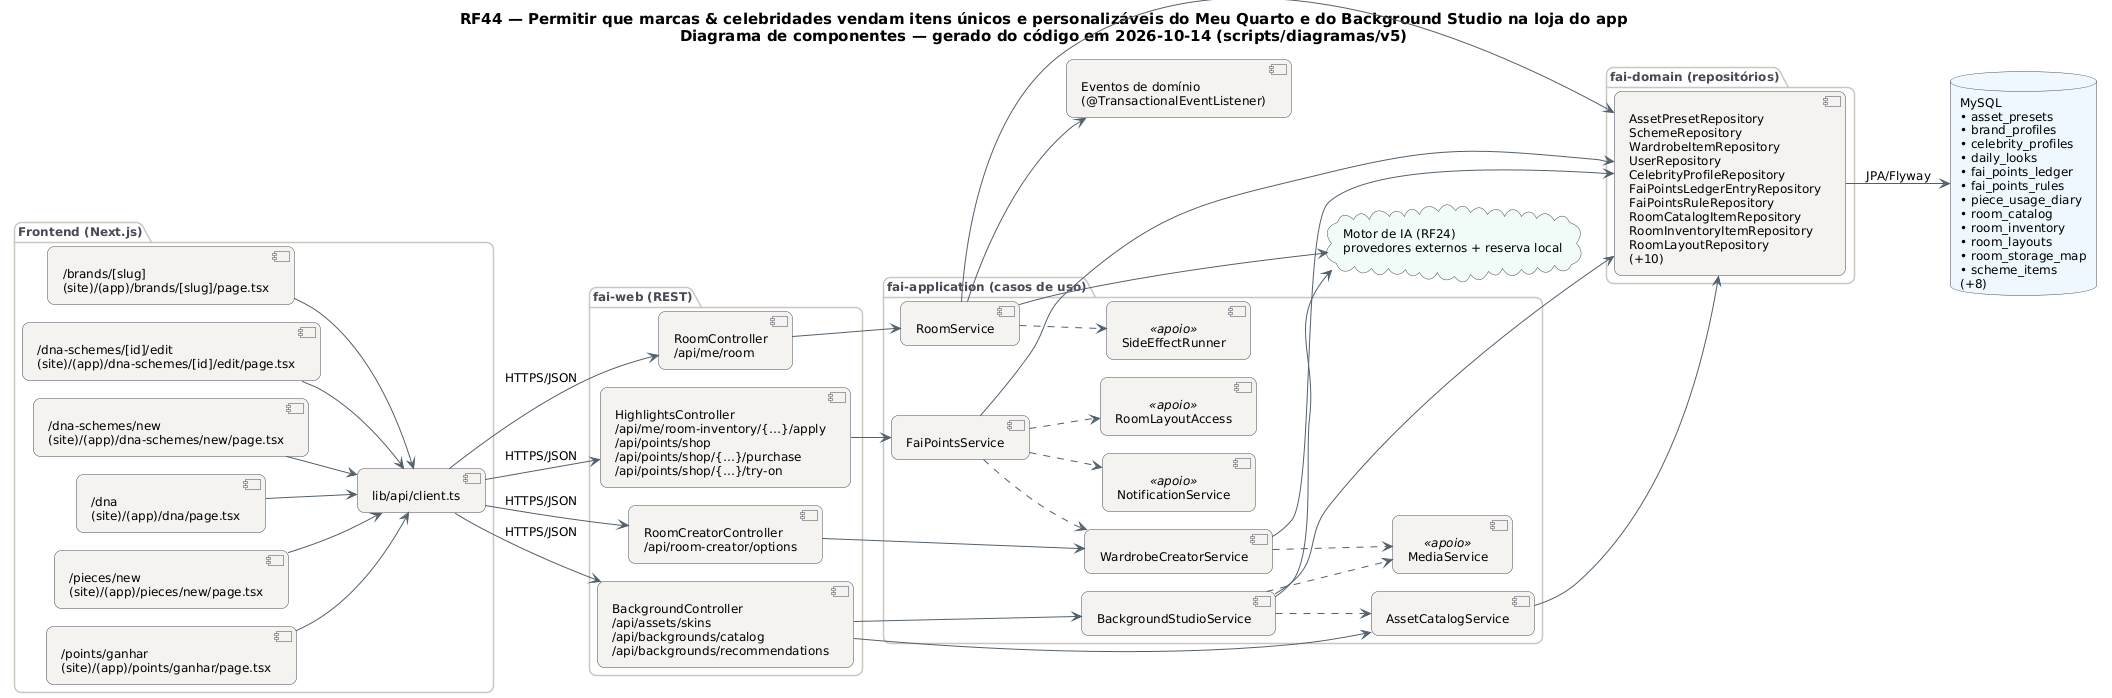

The diagram above was rendered by PlantUML. Its source (embedded in the PNG):
@startuml RF44_Componentes
!pragma layout smetana
skinparam backgroundColor #FFFFFF
skinparam shadowing false
skinparam defaultFontName "DejaVu Sans"
skinparam defaultFontSize 12
skinparam titleFontSize 15
skinparam roundcorner 14
skinparam ArrowColor #52606D
skinparam note {
  BackgroundColor #FFFDEB
  BorderColor #D8CE78
  FontColor #554F24
}
skinparam component {
  BackgroundColor #F4F2EF
  BorderColor #4A4852
}
skinparam package {
  BorderColor #CBC6BE
  FontColor #4A4852
}
skinparam database {
  BackgroundColor #EEF6FF
  BorderColor #4A4852
}
skinparam cloud {
  BackgroundColor #F0FBF6
  BorderColor #4A4852
}
left to right direction
title RF44 — Permitir que marcas & celebridades vendam itens únicos e personalizáveis do Meu Quarto e do Background Studio na loja do app\nDiagrama de componentes — gerado do código em 2026-10-14 (scripts/diagramas/v5)

package "Frontend (Next.js)" {
  component "/brands/[slug]\n(site)/(app)/brands/[slug]/page.tsx" as FE0
  component "/dna-schemes/[id]/edit\n(site)/(app)/dna-schemes/[id]/edit/page.tsx" as FE1
  component "/dna-schemes/new\n(site)/(app)/dna-schemes/new/page.tsx" as FE2
  component "/dna\n(site)/(app)/dna/page.tsx" as FE3
  component "/pieces/new\n(site)/(app)/pieces/new/page.tsx" as FE4
  component "/points/ganhar\n(site)/(app)/points/ganhar/page.tsx" as FE5
  component "lib/api/client.ts" as APIC
}
package "fai-web (REST)" {
  component "BackgroundController\n/api/assets/skins\n/api/backgrounds/catalog\n/api/backgrounds/recommendations" as BackgroundController
  component "HighlightsController\n/api/me/room-inventory/{…}/apply\n/api/points/shop\n/api/points/shop/{…}/purchase\n/api/points/shop/{…}/try-on" as HighlightsController
  component "RoomController\n/api/me/room" as RoomController
  component "RoomCreatorController\n/api/room-creator/options" as RoomCreatorController
}
package "fai-application (casos de uso)" {
  component "BackgroundStudioService" as BackgroundStudioService
  component "AssetCatalogService" as AssetCatalogService
  component "FaiPointsService" as FaiPointsService
  component "RoomService" as RoomService
  component "WardrobeCreatorService" as WardrobeCreatorService
  component "MediaService" as MediaService <<apoio>>
  component "RoomLayoutAccess" as RoomLayoutAccess <<apoio>>
  component "NotificationService" as NotificationService <<apoio>>
  component "SideEffectRunner" as SideEffectRunner <<apoio>>
}
package "fai-domain (repositórios)" {
  component "AssetPresetRepository\nSchemeRepository\nWardrobeItemRepository\nUserRepository\nCelebrityProfileRepository\nFaiPointsLedgerEntryRepository\nFaiPointsRuleRepository\nRoomCatalogItemRepository\nRoomInventoryItemRepository\nRoomLayoutRepository\n(+10)" as REPO_MySQL
}
database "MySQL\n• asset_presets\n• brand_profiles\n• celebrity_profiles\n• daily_looks\n• fai_points_ledger\n• fai_points_rules\n• piece_usage_diary\n• room_catalog\n• room_inventory\n• room_layouts\n• room_storage_map\n• scheme_items\n(+8)" as DB_MySQL
cloud "Motor de IA (RF24)\nprovedores externos + reserva local" as AI
component "Eventos de domínio\n(@TransactionalEventListener)" as EV
APIC --> BackgroundController : HTTPS/JSON
APIC --> HighlightsController : HTTPS/JSON
APIC --> RoomController : HTTPS/JSON
APIC --> RoomCreatorController : HTTPS/JSON
AssetCatalogService --> REPO_MySQL
BackgroundController --> AssetCatalogService
BackgroundController --> BackgroundStudioService
BackgroundStudioService --> AI
BackgroundStudioService --> REPO_MySQL
BackgroundStudioService ..> AssetCatalogService
BackgroundStudioService ..> MediaService
FE0 --> APIC
FE1 --> APIC
FE2 --> APIC
FE3 --> APIC
FE4 --> APIC
FE5 --> APIC
FaiPointsService --> REPO_MySQL
FaiPointsService ..> NotificationService
FaiPointsService ..> RoomLayoutAccess
FaiPointsService ..> WardrobeCreatorService
HighlightsController --> FaiPointsService
REPO_MySQL --> DB_MySQL : JPA/Flyway
RoomController --> RoomService
RoomCreatorController --> WardrobeCreatorService
RoomService --> AI
RoomService --> EV
RoomService --> REPO_MySQL
RoomService ..> SideEffectRunner
WardrobeCreatorService --> REPO_MySQL
WardrobeCreatorService ..> MediaService
@enduml